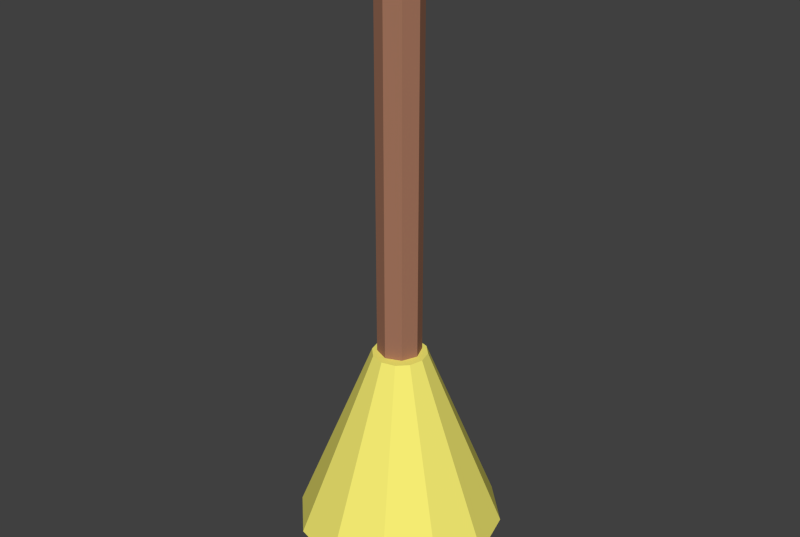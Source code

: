 # Source: broom.blend  (saved by Blender 2.74.0; exported with 4.5.12 LTS)
import bpy
from mathutils import Matrix  # noqa: F401  (used for matrix-valued properties, if any)

bpy.ops.wm.read_factory_settings(use_empty=True)
scene = bpy.context.scene
scene.name = 'Scene'

# ---- collections
col_collection_1 = bpy.data.collections.new('Collection 1'); scene.collection.children.link(col_collection_1)

# ---- materials (node trees are filled in below, after node groups)
mat_broom_bottom = bpy.data.materials.new('broom_bottom')
mat_broom_bottom.alpha_threshold = 0.0
mat_broom_bottom.use_transparent_shadow = False
mat_broom_bottom.diffuse_color = (0.9477, 0.8679, 0.176, 1.0)
mat_broom_bottom.roughness = 0.5
mat_broom_bottom.specular_intensity = 0.0
mat_broom_top = bpy.data.materials.new('broom_top')
mat_broom_top.alpha_threshold = 0.0
mat_broom_top.use_transparent_shadow = False
mat_broom_top.diffuse_color = (0.3801, 0.1804, 0.1122, 1.0)
mat_broom_top.roughness = 0.5
mat_broom_top.specular_intensity = 0.1

# ---- material node trees

# ---- world
world_world = bpy.data.worlds.new('World'); scene.world = world_world
world_world.color = (0.05088, 0.05088, 0.05088)
world_world.use_sun_shadow = False
world_world.sun_shadow_jitter_overblur = 0.0
world_world.cycles.sampling_method = 'MANUAL'
world_world.cycles.sample_map_resolution = 256

# ---- meshes
me_cylinder_005 = bpy.data.meshes.new('Cylinder.005')
me_cylinder_005.from_pydata([(0.0, 1.0, -1.0), (-7.332e-09, 0.2619, 0.8311), (0.5, 0.866, -1.0), (0.131, 0.2268, 0.8311), (0.866, 0.5, -1.0), (0.2268, 0.131, 0.8311), (1.0, -4.371e-08, -1.0), (0.2619, -1.141e-07, 0.8311), (0.866, -0.5, -1.0), (0.2268, -0.131, 0.8311), (0.5, -0.866, -1.0), (0.131, -0.2268, 0.8311), (1.51e-07, -1.0, -1.0), (3.221e-08, -0.2619, 0.8311), (-0.5, -0.866, -1.0), (-0.131, -0.2268, 0.8311), (-0.866, -0.5, -1.0), (-0.2268, -0.131, 0.8311), (-1.0, -4.649e-07, -1.0), (-0.2619, -2.244e-07, 0.8311), (-0.866, 0.5, -1.0), (-0.2268, 0.131, 0.8311), (-0.5, 0.866, -1.0), (-0.131, 0.2268, 0.8311), (-0.02493, 0.235, -0.4561), (-0.02493, 0.235, 4.37), (0.1233, 0.1736, -0.4561), (0.1233, 0.1736, 4.37), (0.1847, 0.02538, -0.4561), (0.1847, 0.02538, 4.37), (0.1233, -0.1228, -0.4561), (0.1233, -0.1228, 4.37), (-0.02493, -0.1842, -0.4561), (-0.02493, -0.1842, 4.37), (-0.1731, -0.1228, -0.4561), (-0.1731, -0.1228, 4.37), (-0.2345, 0.02538, -0.4561), (-0.2345, 0.02538, 4.37), (-0.1731, 0.1736, -0.4561), (-0.1731, 0.1736, 4.37)], [], [(0, 1, 3, 2), (2, 3, 5, 4), (4, 5, 7, 6), (6, 7, 9, 8), (8, 9, 11, 10), (10, 11, 13, 12), (12, 13, 15, 14), (14, 15, 17, 16), (16, 17, 19, 18), (18, 19, 21, 20), (3, 1, 23, 21, 19, 17, 15, 13, 11, 9, 7, 5), (22, 23, 1, 0), (20, 21, 23, 22), (0, 2, 4, 6, 8, 10, 12, 14, 16, 18, 20, 22), (24, 25, 27, 26), (26, 27, 29, 28), (28, 29, 31, 30), (30, 31, 33, 32), (32, 33, 35, 34), (34, 35, 37, 36), (27, 25, 39, 37, 35, 33, 31, 29), (38, 39, 25, 24), (36, 37, 39, 38), (24, 26, 28, 30, 32, 34, 36, 38)])
me_cylinder_005.polygons.foreach_set('material_index', [0, 0, 0, 0, 0, 0, 0, 0, 0, 0, 0, 0, 0, 0, 1, 1, 1, 1, 1, 1, 1, 1, 1, 1])
_uv = me_cylinder_005.uv_layers.new(name='UVMap')
_uv.uv.foreach_set('vector', [0.3978, 0.4194, 0.4376, 0.003706, 0.4604, 0.003706, 0.4847, 0.4194, 0.4847, 0.4194, 0.4604, 0.003706, 0.4824, 0.0, 0.5688, 0.4053, 0.3314, 0.8247, 0.4202, 0.4194, 0.4376, 0.4231, 0.3978, 0.8388, 0.3978, 0.8388, 0.4376, 0.4231, 0.4604, 0.4231, 0.4847, 0.8388, 0.4847, 0.8388, 0.4604, 0.4231, 0.4824, 0.4194, 0.5688, 0.8247, 0.5688, 0.4053, 0.6576, 0.0, 0.675, 0.003706, 0.6352, 0.4194, 0.6352, 0.4194, 0.675, 0.003706, 0.6978, 0.003706, 0.7221, 0.4194, 0.7221, 0.4194, 0.6978, 0.003706, 0.7198, 3.807e-08, 0.8062, 0.4053, 0.0, 0.8165, 0.08881, 0.4113, 0.1062, 0.415, 0.06638, 0.8307, 0.06638, 0.8307, 0.1062, 0.415, 0.129, 0.415, 0.1533, 0.8307, 0.2924, 0.4113, 0.3126, 0.4257, 0.3242, 0.4507, 0.3242, 0.4795, 0.3126, 0.5045, 0.2924, 0.519, 0.2692, 0.519, 0.249, 0.5045, 0.2374, 0.4795, 0.2374, 0.4507, 0.249, 0.4257, 0.2692, 0.4113, 0.3314, 0.4053, 0.4202, 2.538e-08, 0.4376, 0.003706, 0.3978, 0.4194, 0.1533, 0.8307, 0.129, 0.415, 0.151, 0.4113, 0.2374, 0.8165, 0.0, 0.2607, 0.0, 0.1505, 0.0444, 0.0551, 0.1213, 0.0, 0.2101, 0.0, 0.287, 0.0551, 0.3314, 0.1505, 0.3314, 0.2607, 0.287, 0.3562, 0.2101, 0.4113, 0.1213, 0.4113, 0.0444, 0.3562, 0.9515, 0.0007217, 0.9515, 0.9952, 0.9241, 0.9945, 0.9241, 0.0, 0.9241, 0.0, 0.9241, 0.9945, 0.9031, 1.0, 0.9031, 0.005537, 0.9031, 0.0007217, 0.9031, 0.9952, 0.8757, 0.9945, 0.8757, 0.0, 0.8757, 0.0, 0.8757, 0.9945, 0.8546, 1.0, 0.8546, 0.005537, 1.0, 0.0007217, 1.0, 0.9952, 0.9726, 0.9945, 0.9726, 0.0, 0.9726, 0.0, 0.9726, 0.9945, 0.9515, 1.0, 0.9515, 0.005537, 0.2374, 0.6256, 0.2568, 0.6014, 0.2844, 0.6014, 0.3038, 0.6256, 0.3038, 0.6597, 0.2844, 0.6839, 0.2568, 0.6839, 0.2374, 0.6597, 0.8272, 0.0, 0.8272, 0.9945, 0.8062, 1.0, 0.8062, 0.005537, 0.8546, 0.0007217, 0.8546, 0.9952, 0.8272, 0.9945, 0.8272, 0.0, 0.2374, 0.5431, 0.2568, 0.519, 0.2844, 0.519, 0.3038, 0.5431, 0.3038, 0.5773, 0.2844, 0.6014, 0.2568, 0.6014, 0.2374, 0.5773])
me_cylinder_005.materials.append(mat_broom_bottom)
me_cylinder_005.materials.append(mat_broom_top)
me_cylinder_005.use_remesh_preserve_volume = False
me_cylinder_005.use_remesh_preserve_attributes = False
me_cylinder_005.use_mirror_vertex_groups = False
me_cylinder_005.update()

# ---- objects
ob_cylinder = bpy.data.objects.new('Cylinder', me_cylinder_005)

# ---- transforms, parenting, visibility, modifiers, constraints
ob_cylinder.location = (-0.1572, -0.06793, -0.0624)
ob_cylinder.scale = (0.4373, 0.4373, 0.4373)
ob_cylinder.lineart.crease_threshold = 0.0

# ---- collection membership
col_collection_1.objects.link(ob_cylinder)

# ---- scene / render settings (as saved in the file)
scene.frame_start = 1; scene.frame_end = 250; scene.frame_set(0)
scene.render.engine = 'BLENDER_EEVEE_NEXT'
scene.render.image_settings.compression = 90
scene.render.resolution_x = 1039
scene.render.resolution_y = 697
scene.render.dither_intensity = 0.0
scene.render.bake_margin = 2
scene.render.bake_bias = 0.0
scene.cycles.use_denoising = False
scene.cycles.samples = 10
scene.cycles.sampling_pattern = 'TABULATED_SOBOL'
scene.cycles.light_sampling_threshold = 0.0
scene.cycles.use_adaptive_sampling = False
scene.cycles.use_light_tree = False
scene.cycles.blur_glossy = 0.0
scene.cycles.volume_bounces = 1
scene.cycles.pixel_filter_type = 'GAUSSIAN'
scene.cycles.sample_clamp_indirect = 0.0
scene.view_settings.view_transform = 'Standard'
bpy.context.view_layer.update()

# ---- added for rendering (the .blend has no active camera and no usable light): camera, sun
cam_auto = bpy.data.cameras.new('AutoCamera')
cam_auto.lens = 50.0
cam_auto.sensor_width = 36.0
cam_auto.clip_end = 1000.0
ob_auto_camera = bpy.data.objects.new('AutoCamera', cam_auto)
scene.collection.objects.link(ob_auto_camera)
ob_auto_camera.location = (2.2986, -3.01489, 2.63915)
ob_auto_camera.rotation_euler = (1.09748, -7.21219e-08, 0.694738)
scene.camera = ob_auto_camera
light_auto_sun = bpy.data.lights.new('AutoSun', 'SUN')
light_auto_sun.energy = 3.0
light_auto_sun.angle = 0.0523599
ob_auto_sun = bpy.data.objects.new('AutoSun', light_auto_sun)
scene.collection.objects.link(ob_auto_sun)
ob_auto_sun.rotation_euler = (0.872665, 0.174533, 0.523599)
bpy.context.view_layer.update()
